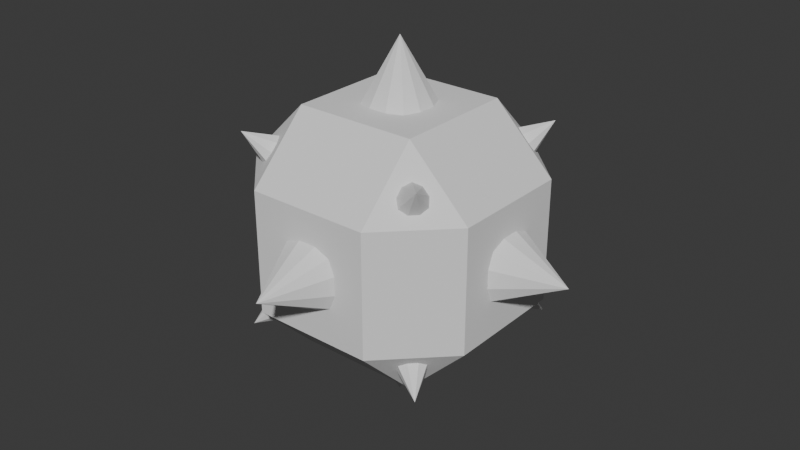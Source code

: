 # Source: Spike.blend  (saved by Blender 4.1.24; exported with 4.5.12 LTS)
import bpy
from mathutils import Matrix  # noqa: F401  (used for matrix-valued properties, if any)

bpy.ops.wm.read_factory_settings(use_empty=True)
scene = bpy.context.scene
scene.name = 'Scene'

# ---- world
world_world = bpy.data.worlds.new('World'); scene.world = world_world
world_world.use_nodes = True; world_world.node_tree.nodes.clear()
_N = world_world.node_tree.nodes; _L = world_world.node_tree.links
n0 = _N.new('ShaderNodeOutputWorld'); n0.name = 'World Output'; n0.location = (300, 300)
n1 = _N.new('ShaderNodeBackground'); n1.name = 'Background'; n1.location = (10, 300)
n1.inputs[0].default_value = (0.05088, 0.05088, 0.05088, 1.0)
_L.new(n1.outputs[0], n0.inputs[0])
n0.is_active_output = True
world_world.color = (0.05088, 0.05088, 0.05088)
world_world.use_sun_shadow = False
world_world.sun_shadow_jitter_overblur = 0.0

# ---- meshes
me_cube_001 = bpy.data.meshes.new('Cube.001')
me_cube_001.from_pydata([(-0.811, -0.811, 0.811), (-0.811, -0.811, -0.811), (-0.811, 0.811, -0.811), (-0.25, -0.075, -1.0), (-0.075, -0.25, -1.0), (-0.3737, -0.3737, -1.0), (-0.1987, -0.1987, -1.0), (-0.2414, -0.2414, -1.0), (-0.235, -0.2862, -1.0), (-0.2862, -0.235, -1.0), (-0.3737, -1.0, -0.3737), (-0.075, -1.0, -0.25), (-0.25, -1.0, -0.075), (-0.235, -1.0, -0.2862), (-0.2414, -1.0, -0.2414), (-0.1987, -1.0, -0.1987), (-0.2862, -1.0, -0.235), (-1.0, -0.3737, -0.3737), (-1.0, -0.25, -0.075), (-1.0, -0.075, -0.25), (-1.0, -0.2862, -0.235), (-1.0, -0.2414, -0.2414), (-1.0, -0.1987, -0.1987), (-1.0, -0.235, -0.2862), (-0.25, -1.0, 0.075), (-0.075, -1.0, 0.25), (-0.3737, -1.0, 0.3737), (-0.1987, -1.0, 0.1987), (-0.2414, -1.0, 0.2414), (-0.235, -1.0, 0.2862), (-0.2862, -1.0, 0.235), (-0.3737, -0.3737, 1.0), (-0.075, -0.25, 1.0), (-0.25, -0.075, 1.0), (-0.235, -0.2862, 1.0), (-0.2414, -0.2414, 1.0), (-0.1987, -0.1987, 1.0), (-0.2862, -0.235, 1.0), (-1.0, -0.3737, 0.3737), (-1.0, -0.075, 0.25), (-1.0, -0.25, 0.075), (-1.0, -0.235, 0.2862), (-1.0, -0.2414, 0.2414), (-1.0, -0.1987, 0.1987), (-1.0, -0.2862, 0.235), (-0.3737, 0.3737, -1.0), (-0.075, 0.25, -1.0), (-0.25, 0.075, -1.0), (-0.235, 0.2862, -1.0), (-0.2414, 0.2414, -1.0), (-0.1987, 0.1987, -1.0), (-0.2862, 0.235, -1.0), (-1.0, 0.075, -0.25), (-1.0, 0.25, -0.075), (-1.0, 0.3737, -0.3737), (-1.0, 0.1987, -0.1987), (-1.0, 0.2414, -0.2414), (-1.0, 0.2862, -0.235), (-1.0, 0.235, -0.2862), (-0.25, 1.0, -0.075), (-0.075, 1.0, -0.25), (-0.3737, 1.0, -0.3737), (-0.1987, 1.0, -0.1987), (-0.2414, 1.0, -0.2414), (-0.235, 1.0, -0.2862), (-0.2862, 1.0, -0.235), (-0.25, 0.075, 1.0), (-0.075, 0.25, 1.0), (-0.3737, 0.3737, 1.0), (-0.1987, 0.1987, 1.0), (-0.2414, 0.2414, 1.0), (-0.235, 0.2862, 1.0), (-0.2862, 0.235, 1.0), (-0.3737, 1.0, 0.3737), (-0.075, 1.0, 0.25), (-0.25, 1.0, 0.075), (-0.235, 1.0, 0.2862), (-0.2414, 1.0, 0.2414), (-0.1987, 1.0, 0.1987), (-0.2862, 1.0, 0.235), (-1.0, 0.3737, 0.3737), (-1.0, 0.25, 0.075), (-1.0, 0.075, 0.25), (-1.0, 0.2862, 0.235), (-1.0, 0.2414, 0.2414), (-1.0, 0.1987, 0.1987), (-1.0, 0.235, 0.2862), (0.3737, -0.3737, -1.0), (0.075, -0.25, -1.0), (0.25, -0.075, -1.0), (0.235, -0.2862, -1.0), (0.2414, -0.2414, -1.0), (0.1987, -0.1987, -1.0), (0.2862, -0.235, -1.0), (1.0, -0.075, -0.25), (1.0, -0.25, -0.075), (1.0, -0.3737, -0.3737), (1.0, -0.1987, -0.1987), (1.0, -0.2414, -0.2414), (1.0, -0.2862, -0.235), (1.0, -0.235, -0.2862), (0.25, -1.0, -0.075), (0.075, -1.0, -0.25), (0.3737, -1.0, -0.3737), (0.1987, -1.0, -0.1987), (0.2414, -1.0, -0.2414), (0.235, -1.0, -0.2862), (0.2862, -1.0, -0.235), (0.25, -0.075, 1.0), (0.075, -0.25, 1.0), (0.3737, -0.3737, 1.0), (0.1987, -0.1987, 1.0), (0.2414, -0.2414, 1.0), (0.235, -0.2862, 1.0), (0.2862, -0.235, 1.0), (0.3737, -1.0, 0.3737), (0.075, -1.0, 0.25), (0.25, -1.0, 0.075), (0.235, -1.0, 0.2862), (0.2414, -1.0, 0.2414), (0.1987, -1.0, 0.1987), (0.2862, -1.0, 0.235), (1.0, -0.3737, 0.3737), (1.0, -0.25, 0.075), (1.0, -0.075, 0.25), (1.0, -0.2862, 0.235), (1.0, -0.2414, 0.2414), (1.0, -0.1987, 0.1987), (1.0, -0.235, 0.2862), (0.3737, 0.3737, -1.0), (0.25, 0.075, -1.0), (0.075, 0.25, -1.0), (0.2862, 0.235, -1.0), (0.2414, 0.2414, -1.0), (0.1987, 0.1987, -1.0), (0.235, 0.2862, -1.0), (0.075, 1.0, -0.25), (0.25, 1.0, -0.075), (0.3737, 1.0, -0.3737), (0.1987, 1.0, -0.1987), (0.2414, 1.0, -0.2414), (0.2862, 1.0, -0.235), (0.235, 1.0, -0.2862), (1.0, 0.25, -0.075), (1.0, 0.075, -0.25), (1.0, 0.3737, -0.3737), (1.0, 0.1987, -0.1987), (1.0, 0.2414, -0.2414), (1.0, 0.235, -0.2862), (1.0, 0.2862, -0.235), (0.075, 0.25, 1.0), (0.25, 0.075, 1.0), (0.3737, 0.3737, 1.0), (0.1987, 0.1987, 1.0), (0.2414, 0.2414, 1.0), (0.2862, 0.235, 1.0), (0.235, 0.2862, 1.0), (1.0, 0.3737, 0.3737), (1.0, 0.075, 0.25), (1.0, 0.25, 0.075), (1.0, 0.235, 0.2862), (1.0, 0.2414, 0.2414), (1.0, 0.1987, 0.1987), (1.0, 0.2862, 0.235), (0.3737, 1.0, 0.3737), (0.25, 1.0, 0.075), (0.075, 1.0, 0.25), (0.2862, 1.0, 0.235), (0.2414, 1.0, 0.2414), (0.1987, 1.0, 0.1987), (0.235, 1.0, 0.2862), (3.725e-08, 0.0, -1.5), (-1.5, -2.98e-08, 0.0), (-7.451e-09, 1.5, 2.98e-08), (0.0, -1.5, 2.98e-08), (-3.725e-08, 0.0, 1.5), (1.5, 2.98e-08, 0.0), (-1.0, -0.5, -0.5), (-0.5, -0.5, -1.0), (-0.5, -1.0, -0.5), (-1.0, -0.5, 0.5), (-0.5, -1.0, 0.5), (-0.5, -0.5, 1.0), (-0.5, 1.0, -0.5), (-0.5, 0.5, -1.0), (-1.0, 0.5, -0.5), (-1.0, 0.5, 0.5), (-0.5, 0.5, 1.0), (-0.5, 1.0, 0.5), (0.5, -1.0, -0.5), (0.5, -0.5, -1.0), (1.0, -0.5, -0.5), (1.0, -0.5, 0.5), (0.5, -0.5, 1.0), (0.5, -1.0, 0.5), (1.0, 0.5, -0.5), (0.5, 0.5, -1.0), (0.5, 1.0, -0.5), (0.5, 1.0, 0.5), (0.5, 0.5, 1.0), (1.0, 0.5, 0.5), (-0.5245, 0.5245, -0.951), (-0.6806, 0.5816, -0.7377), (-0.5816, 0.6806, -0.7377), (-0.597, 0.5606, -0.8423), (-0.5912, 0.5912, -0.8176), (-0.618, 0.618, -0.7639), (-0.5606, 0.597, -0.8423), (-0.5245, -0.5245, -0.951), (-0.5816, -0.6806, -0.7377), (-0.6806, -0.5816, -0.7377), (-0.5606, -0.597, -0.8423), (-0.5912, -0.5912, -0.8176), (-0.618, -0.618, -0.7639), (-0.597, -0.5606, -0.8423), (-0.7377, -0.5816, -0.6806), (-0.7377, -0.6806, -0.5816), (-0.951, -0.5245, -0.5245), (-0.7639, -0.618, -0.618), (-0.8176, -0.5912, -0.5912), (-0.8423, -0.597, -0.5606), (-0.8423, -0.5606, -0.597), (-0.951, 0.5245, -0.5245), (-0.7377, 0.6806, -0.5816), (-0.7377, 0.5816, -0.6806), (-0.8423, 0.597, -0.5606), (-0.8176, 0.5912, -0.5912), (-0.7639, 0.618, -0.618), (-0.8423, 0.5606, -0.597), (-0.5245, -0.951, -0.5245), (-0.6806, -0.7377, -0.5816), (-0.5816, -0.7377, -0.6806), (-0.597, -0.8423, -0.5606), (-0.5912, -0.8176, -0.5912), (-0.618, -0.7639, -0.618), (-0.5606, -0.8423, -0.597), (-0.5245, -0.951, 0.5245), (-0.5816, -0.7377, 0.6806), (-0.6806, -0.7377, 0.5816), (-0.5606, -0.8423, 0.597), (-0.5912, -0.8176, 0.5912), (-0.618, -0.7639, 0.618), (-0.597, -0.8423, 0.5606), (-0.7377, -0.6806, 0.5816), (-0.7377, -0.5816, 0.6806), (-0.951, -0.5245, 0.5245), (-0.7639, -0.618, 0.618), (-0.8176, -0.5912, 0.5912), (-0.8423, -0.5606, 0.597), (-0.8423, -0.597, 0.5606), (-0.5245, -0.5245, 0.951), (-0.6806, -0.5816, 0.7377), (-0.5816, -0.6806, 0.7377), (-0.597, -0.5606, 0.8423), (-0.5912, -0.5912, 0.8176), (-0.618, -0.618, 0.7639), (-0.5606, -0.597, 0.8423), (-0.5245, 0.5245, 0.951), (-0.5816, 0.6806, 0.7377), (-0.6806, 0.5816, 0.7377), (-0.5606, 0.597, 0.8423), (-0.5912, 0.5912, 0.8176), (-0.618, 0.618, 0.7639), (-0.597, 0.5606, 0.8423), (-0.7377, 0.5816, 0.6806), (-0.7377, 0.6806, 0.5816), (-0.951, 0.5245, 0.5245), (-0.7639, 0.618, 0.618), (-0.8176, 0.5912, 0.5912), (-0.8423, 0.597, 0.5606), (-0.8423, 0.5606, 0.597), (-0.5245, 0.951, 0.5245), (-0.6806, 0.7377, 0.5816), (-0.5816, 0.7377, 0.6806), (-0.597, 0.8423, 0.5606), (-0.5912, 0.8176, 0.5912), (-0.618, 0.7639, 0.618), (-0.5606, 0.8423, 0.597), (-0.5816, 0.7377, -0.6806), (-0.6806, 0.7377, -0.5816), (-0.5245, 0.951, -0.5245), (-0.618, 0.7639, -0.618), (-0.5912, 0.8176, -0.5912), (-0.597, 0.8423, -0.5606), (-0.5606, 0.8423, -0.597), (0.5245, 0.5245, -0.951), (0.5816, 0.6806, -0.7377), (0.6806, 0.5816, -0.7377), (0.5606, 0.597, -0.8423), (0.5912, 0.5912, -0.8176), (0.618, 0.618, -0.7639), (0.597, 0.5606, -0.8423), (0.5245, 0.951, -0.5245), (0.6806, 0.7377, -0.5816), (0.5816, 0.7377, -0.6806), (0.597, 0.8423, -0.5606), (0.5912, 0.8176, -0.5912), (0.618, 0.7639, -0.618), (0.5606, 0.8423, -0.597), (0.5245, 0.5245, 0.951), (0.6806, 0.5816, 0.7377), (0.5816, 0.6806, 0.7377), (0.597, 0.5606, 0.8423), (0.5912, 0.5912, 0.8176), (0.618, 0.618, 0.7639), (0.5606, 0.597, 0.8423), (0.5816, 0.7377, 0.6806), (0.6806, 0.7377, 0.5816), (0.5245, 0.951, 0.5245), (0.618, 0.7639, 0.618), (0.5912, 0.8176, 0.5912), (0.597, 0.8423, 0.5606), (0.5606, 0.8423, 0.597), (0.951, 0.5245, 0.5245), (0.7377, 0.6806, 0.5816), (0.7377, 0.5816, 0.6806), (0.8423, 0.597, 0.5606), (0.8176, 0.5912, 0.5912), (0.7639, 0.618, 0.618), (0.8423, 0.5606, 0.597), (0.7377, 0.5816, -0.6806), (0.7377, 0.6806, -0.5816), (0.951, 0.5245, -0.5245), (0.7639, 0.618, -0.618), (0.8176, 0.5912, -0.5912), (0.8423, 0.597, -0.5606), (0.8423, 0.5606, -0.597), (0.5245, -0.5245, -0.951), (0.6806, -0.5816, -0.7377), (0.5816, -0.6806, -0.7377), (0.597, -0.5606, -0.8423), (0.5912, -0.5912, -0.8176), (0.618, -0.618, -0.7639), (0.5606, -0.597, -0.8423), (0.951, -0.5245, -0.5245), (0.7377, -0.6806, -0.5816), (0.7377, -0.5816, -0.6806), (0.8423, -0.597, -0.5606), (0.8176, -0.5912, -0.5912), (0.7639, -0.618, -0.618), (0.8423, -0.5606, -0.597), (0.5245, -0.5245, 0.951), (0.5816, -0.6806, 0.7377), (0.6806, -0.5816, 0.7377), (0.5606, -0.597, 0.8423), (0.5912, -0.5912, 0.8176), (0.618, -0.618, 0.7639), (0.597, -0.5606, 0.8423), (0.7377, -0.5816, 0.6806), (0.7377, -0.6806, 0.5816), (0.951, -0.5245, 0.5245), (0.7639, -0.618, 0.618), (0.8176, -0.5912, 0.5912), (0.8423, -0.597, 0.5606), (0.8423, -0.5606, 0.597), (0.5245, -0.951, 0.5245), (0.6806, -0.7377, 0.5816), (0.5816, -0.7377, 0.6806), (0.597, -0.8423, 0.5606), (0.5912, -0.8176, 0.5912), (0.618, -0.7639, 0.618), (0.5606, -0.8423, 0.597), (0.5816, -0.7377, -0.6806), (0.6806, -0.7377, -0.5816), (0.5245, -0.951, -0.5245), (0.618, -0.7639, -0.618), (0.5912, -0.8176, -0.5912), (0.597, -0.8423, -0.5606), (0.5606, -0.8423, -0.597), (-0.811, 0.811, 0.811), (0.811, 0.811, 0.811), (0.811, 0.811, -0.811), (0.811, -0.811, -0.811), (0.811, -0.811, 0.811)], [], [(103, 106, 102, 11, 13, 10, 179, 189), (96, 99, 95, 123, 125, 122, 192, 191), (110, 113, 109, 32, 34, 31, 182, 193), (38, 44, 40, 18, 20, 17, 177, 180), (61, 64, 60, 136, 142, 138, 197, 183), (229, 235, 231, 209, 211, 208, 178, 179), (250, 256, 252, 237, 239, 236, 181, 182), (222, 228, 224, 202, 204, 201, 184, 185), (271, 277, 273, 258, 260, 257, 187, 188), (334, 340, 336, 328, 330, 327, 190, 191), (355, 361, 357, 342, 344, 341, 193, 194), (292, 298, 294, 286, 288, 285, 196, 197), (313, 319, 315, 300, 302, 299, 199, 200), (184, 178, 177, 185), (179, 181, 180, 177), (182, 187, 186, 180), (188, 183, 185, 186), (196, 184, 183, 197), (187, 199, 198, 188), (200, 195, 197, 198), (190, 196, 195, 191), (199, 193, 192, 200), (194, 189, 191, 192), (178, 190, 189, 179), (193, 182, 181, 194), (5, 8, 4, 88, 90, 87, 190, 178), (3, 47, 171), (32, 109, 175), (153, 150, 175), (26, 29, 25, 116, 118, 115, 194, 181), (50, 46, 171), (129, 135, 131, 46, 48, 45, 184, 196), (67, 69, 175), (73, 79, 75, 59, 65, 61, 183, 188), (54, 57, 53, 81, 83, 80, 186, 185), (68, 71, 67, 150, 156, 152, 199, 187), (164, 170, 166, 74, 76, 73, 188, 198), (87, 93, 89, 130, 132, 129, 196, 190), (157, 163, 159, 143, 149, 145, 195, 200), (145, 148, 144, 94, 100, 96, 191, 195), (150, 67, 175), (122, 128, 124, 158, 160, 157, 200, 192), (138, 141, 137, 165, 167, 164, 198, 197), (152, 155, 151, 108, 114, 110, 193, 199), (115, 121, 117, 101, 107, 103, 189, 194), (10, 16, 12, 24, 30, 26, 181, 179), (17, 23, 19, 52, 58, 54, 185, 177), (80, 86, 82, 39, 41, 38, 180, 186), (31, 37, 33, 66, 72, 68, 187, 182), (3, 6, 7, 9), (4, 8, 7, 6), (5, 9, 7, 8), (10, 13, 14, 16), (11, 15, 14, 13), (12, 16, 14, 15), (17, 20, 21, 23), (18, 22, 21, 20), (19, 23, 21, 22), (24, 27, 28, 30), (25, 29, 28, 27), (26, 30, 28, 29), (31, 34, 35, 37), (32, 36, 35, 34), (33, 37, 35, 36), (38, 41, 42, 44), (39, 43, 42, 41), (40, 44, 42, 43), (45, 48, 49, 51), (46, 50, 49, 48), (47, 51, 49, 50), (52, 55, 56, 58), (53, 57, 56, 55), (54, 58, 56, 57), (59, 62, 63, 65), (60, 64, 63, 62), (61, 65, 63, 64), (66, 69, 70, 72), (67, 71, 70, 69), (68, 72, 70, 71), (73, 76, 77, 79), (74, 78, 77, 76), (75, 79, 77, 78), (80, 83, 84, 86), (81, 85, 84, 83), (82, 86, 84, 85), (87, 90, 91, 93), (88, 92, 91, 90), (89, 93, 91, 92), (94, 97, 98, 100), (95, 99, 98, 97), (96, 100, 98, 99), (101, 104, 105, 107), (102, 106, 105, 104), (103, 107, 105, 106), (108, 111, 112, 114), (109, 113, 112, 111), (110, 114, 112, 113), (115, 118, 119, 121), (116, 120, 119, 118), (117, 121, 119, 120), (122, 125, 126, 128), (123, 127, 126, 125), (124, 128, 126, 127), (129, 132, 133, 135), (130, 134, 133, 132), (131, 135, 133, 134), (136, 139, 140, 142), (137, 141, 140, 139), (138, 142, 140, 141), (143, 146, 147, 149), (144, 148, 147, 146), (145, 149, 147, 148), (150, 153, 154, 156), (151, 155, 154, 153), (152, 156, 154, 155), (157, 160, 161, 163), (158, 162, 161, 160), (159, 163, 161, 162), (164, 167, 168, 170), (165, 169, 168, 167), (166, 170, 168, 169), (45, 51, 47, 3, 9, 5, 178, 184), (109, 111, 175), (92, 88, 171), (47, 50, 171), (46, 131, 171), (151, 153, 175), (134, 130, 171), (89, 92, 171), (130, 89, 171), (88, 4, 171), (55, 52, 172), (131, 134, 171), (59, 75, 173), (97, 94, 176), (15, 11, 174), (136, 60, 173), (24, 12, 174), (53, 55, 172), (36, 32, 175), (139, 136, 173), (74, 166, 173), (12, 15, 174), (165, 137, 173), (95, 97, 176), (11, 102, 174), (78, 74, 173), (33, 36, 175), (101, 117, 174), (137, 139, 173), (120, 116, 174), (116, 25, 174), (75, 78, 173), (162, 158, 176), (117, 120, 174), (62, 59, 173), (94, 144, 176), (52, 19, 172), (159, 162, 176), (104, 101, 174), (22, 18, 172), (143, 159, 176), (18, 40, 172), (60, 62, 173), (43, 39, 172), (146, 143, 176), (158, 124, 176), (39, 82, 172), (19, 22, 172), (123, 95, 176), (102, 104, 174), (81, 53, 172), (85, 81, 172), (40, 43, 172), (144, 146, 176), (127, 123, 176), (6, 3, 171), (82, 85, 172), (27, 24, 174), (169, 165, 173), (124, 127, 176), (66, 33, 175), (69, 66, 175), (4, 6, 171), (166, 169, 173), (25, 27, 174), (111, 108, 175), (108, 151, 175), (362, 329, 372), (217, 220, 216, 230, 232, 229, 179, 177), (280, 283, 279, 223, 225, 222, 185, 183), (231, 234, 1), (245, 248, 244, 251, 253, 250, 182, 180), (257, 263, 259, 264, 270, 266, 186, 187), (276, 272, 369), (208, 214, 210, 215, 221, 217, 177, 178), (236, 242, 238, 243, 249, 245, 180, 181), (230, 216, 1), (266, 269, 265, 272, 274, 271, 188, 186), (285, 291, 287, 320, 326, 322, 195, 196), (210, 213, 1), (364, 367, 363, 335, 337, 334, 191, 189), (341, 347, 343, 348, 354, 350, 192, 193), (255, 251, 0), (350, 353, 349, 356, 358, 355, 194, 192), (209, 231, 1), (322, 325, 321, 293, 295, 292, 197, 195), (299, 305, 301, 306, 312, 308, 198, 199), (234, 230, 1), (308, 311, 307, 314, 316, 313, 200, 198), (327, 333, 329, 362, 368, 364, 189, 190), (201, 204, 205, 207), (202, 206, 205, 204), (203, 207, 205, 206), (208, 211, 212, 214), (209, 213, 212, 211), (210, 214, 212, 213), (215, 218, 219, 221), (216, 220, 219, 218), (217, 221, 219, 220), (222, 225, 226, 228), (223, 227, 226, 225), (224, 228, 226, 227), (229, 232, 233, 235), (230, 234, 233, 232), (231, 235, 233, 234), (236, 239, 240, 242), (237, 241, 240, 239), (238, 242, 240, 241), (243, 246, 247, 249), (244, 248, 247, 246), (245, 249, 247, 248), (250, 253, 254, 256), (251, 255, 254, 253), (252, 256, 254, 255), (257, 260, 261, 263), (258, 262, 261, 260), (259, 263, 261, 262), (264, 267, 268, 270), (265, 269, 268, 267), (266, 270, 268, 269), (271, 274, 275, 277), (272, 276, 275, 274), (273, 277, 275, 276), (278, 281, 282, 284), (279, 283, 282, 281), (280, 284, 282, 283), (285, 288, 289, 291), (286, 290, 289, 288), (287, 291, 289, 290), (292, 295, 296, 298), (293, 297, 296, 295), (294, 298, 296, 297), (299, 302, 303, 305), (300, 304, 303, 302), (301, 305, 303, 304), (306, 309, 310, 312), (307, 311, 310, 309), (308, 312, 310, 311), (313, 316, 317, 319), (314, 318, 317, 316), (315, 319, 317, 318), (320, 323, 324, 326), (321, 325, 324, 323), (322, 326, 324, 325), (327, 330, 331, 333), (328, 332, 331, 330), (329, 333, 331, 332), (334, 337, 338, 340), (335, 339, 338, 337), (336, 340, 338, 339), (341, 344, 345, 347), (342, 346, 345, 344), (343, 347, 345, 346), (348, 351, 352, 354), (349, 353, 352, 351), (350, 354, 352, 353), (355, 358, 359, 361), (356, 360, 359, 358), (357, 361, 359, 360), (362, 365, 366, 368), (363, 367, 366, 365), (364, 368, 366, 367), (201, 207, 203, 278, 284, 280, 183, 184), (297, 293, 371), (252, 255, 0), (318, 314, 370), (273, 276, 369), (339, 335, 372), (218, 215, 1), (328, 336, 372), (294, 297, 371), (243, 238, 0), (360, 356, 373), (315, 318, 370), (335, 363, 372), (336, 339, 372), (237, 252, 0), (281, 278, 2), (357, 360, 373), (216, 218, 1), (251, 244, 0), (323, 320, 371), (348, 343, 373), (241, 237, 0), (279, 281, 2), (262, 258, 369), (365, 362, 372), (342, 357, 373), (264, 259, 369), (238, 241, 0), (321, 323, 371), (356, 349, 373), (304, 300, 370), (259, 262, 369), (258, 273, 369), (363, 365, 372), (346, 342, 373), (301, 304, 370), (272, 265, 369), (246, 243, 0), (267, 264, 369), (343, 346, 373), (206, 202, 2), (309, 306, 370), (320, 287, 371), (244, 246, 0), (227, 223, 2), (265, 267, 369), (351, 348, 373), (203, 206, 2), (286, 294, 371), (278, 203, 2), (224, 227, 2), (307, 309, 370), (293, 321, 371), (290, 286, 371), (202, 224, 2), (349, 351, 373), (332, 328, 372), (287, 290, 371), (223, 279, 2), (306, 301, 370), (329, 332, 372), (300, 315, 370), (215, 210, 1), (213, 209, 1), (314, 307, 370)])
_uv = me_cube_001.uv_layers.new(name='UVMap')
_uv.uv.foreach_set('vector', [0.4533, 0.8283, 0.4642, 0.8456, 0.4688, 0.8656, 0.4688, 0.8844, 0.4642, 0.9044, 0.4533, 0.9217, 0.4375, 0.9375, 0.4375, 0.8125, 0.4533, 0.6717, 0.4706, 0.6608, 0.4906, 0.6562, 0.5094, 0.6563, 0.5294, 0.6608, 0.5467, 0.6717, 0.5625, 0.6875, 0.4375, 0.6875, 0.7033, 0.6717, 0.7206, 0.6608, 0.7406, 0.6562, 0.7594, 0.6563, 0.7794, 0.6608, 0.7967, 0.6717, 0.8125, 0.6875, 0.6875, 0.6875, 0.5467, 0.07828, 0.5294, 0.08922, 0.5094, 0.09375, 0.4906, 0.09375, 0.4706, 0.08922, 0.4533, 0.07828, 0.4375, 0.0625, 0.5625, 0.0625, 0.4533, 0.3283, 0.4642, 0.3456, 0.4688, 0.3656, 0.4688, 0.3844, 0.4642, 0.4044, 0.4533, 0.4217, 0.4375, 0.4375, 0.4375, 0.3125, 0.1844, 0.7439, 0.1799, 0.7303, 0.1773, 0.7172, 0.1773, 0.7101, 0.1799, 0.6996, 0.1844, 0.6906, 0.1875, 0.6875, 0.1875, 0.75, 0.6189, 0.05944, 0.6053, 0.05037, 0.5922, 0.03992, 0.5851, 0.03279, 0.5746, 0.01971, 0.5656, 0.006124, 0.5625, 0.0, 0.625, 0.0625, 0.1311, 0.5594, 0.1447, 0.5549, 0.1578, 0.5523, 0.1649, 0.5523, 0.1754, 0.5549, 0.1844, 0.5594, 0.1875, 0.5625, 0.125, 0.5625, 0.5656, 0.2439, 0.5746, 0.2303, 0.5851, 0.2172, 0.5922, 0.2101, 0.6053, 0.1996, 0.6189, 0.1906, 0.625, 0.1875, 0.5625, 0.25, 0.3689, 0.6906, 0.3553, 0.6951, 0.3422, 0.6977, 0.3351, 0.6977, 0.3246, 0.6951, 0.3156, 0.6906, 0.3125, 0.6875, 0.375, 0.6875, 0.5656, 0.8094, 0.5746, 0.8049, 0.5851, 0.8023, 0.5922, 0.8023, 0.6053, 0.8049, 0.6189, 0.8094, 0.625, 0.8125, 0.5625, 0.8125, 0.3156, 0.5061, 0.3201, 0.5197, 0.3227, 0.5328, 0.3227, 0.5399, 0.3201, 0.5504, 0.3156, 0.5594, 0.3125, 0.5625, 0.3125, 0.5, 0.5656, 0.4939, 0.5746, 0.4803, 0.5851, 0.4672, 0.5922, 0.4601, 0.6053, 0.4496, 0.6189, 0.4406, 0.625, 0.4375, 0.5625, 0.5, 0.1875, 0.5625, 0.1875, 0.6875, 0.125, 0.6875, 0.125, 0.5625, 0.4375, 0.0, 0.5625, 0.0, 0.5625, 0.0625, 0.4375, 0.0625, 0.625, 0.0625, 0.625, 0.1875, 0.5625, 0.1875, 0.5625, 0.0625, 0.5625, 0.3125, 0.4375, 0.3125, 0.4375, 0.1875, 0.5625, 0.1875, 0.3125, 0.5625, 0.1875, 0.5625, 0.1875, 0.5, 0.3125, 0.5, 0.625, 0.3125, 0.625, 0.4375, 0.5625, 0.4375, 0.5625, 0.3125, 0.5625, 0.5625, 0.4375, 0.5625, 0.4375, 0.4375, 0.5625, 0.4375, 0.3125, 0.6875, 0.3125, 0.5625, 0.4375, 0.5625, 0.4375, 0.6875, 0.6875, 0.5625, 0.6875, 0.6875, 0.5625, 0.6875, 0.5625, 0.5625, 0.5625, 0.8125, 0.4375, 0.8125, 0.4375, 0.6875, 0.5625, 0.6875, 0.1875, 0.6875, 0.3125, 0.6875, 0.3125, 0.75, 0.1875, 0.75, 0.625, 0.8125, 0.625, 0.9375, 0.5625, 0.9375, 0.5625, 0.8125, 0.2033, 0.6717, 0.2206, 0.6608, 0.2406, 0.6562, 0.2594, 0.6563, 0.2794, 0.6608, 0.2967, 0.6717, 0.3125, 0.6875, 0.1875, 0.6875, 0.2188, 0.6344, 0.2188, 0.6156, 0.2188, 0.6344, 0.7594, 0.6563, 0.7406, 0.6562, 0.7594, 0.6563, 0.7252, 0.6002, 0.7406, 0.5938, 0.7252, 0.6002, 0.5467, 0.9217, 0.5358, 0.9044, 0.5312, 0.8844, 0.5312, 0.8656, 0.5358, 0.8456, 0.5467, 0.8283, 0.5625, 0.8125, 0.5625, 0.9375, 0.2252, 0.6002, 0.2406, 0.5938, 0.2252, 0.6002, 0.2967, 0.5783, 0.2794, 0.5892, 0.2594, 0.5938, 0.2406, 0.5938, 0.2206, 0.5892, 0.2033, 0.5783, 0.1875, 0.5625, 0.3125, 0.5625, 0.7594, 0.5938, 0.7748, 0.6002, 0.7594, 0.5938, 0.5467, 0.3283, 0.5294, 0.3392, 0.5094, 0.3437, 0.4906, 0.3438, 0.4706, 0.3392, 0.4533, 0.3283, 0.4375, 0.3125, 0.5625, 0.3125, 0.4533, 0.1717, 0.4706, 0.1608, 0.4906, 0.1562, 0.5094, 0.1562, 0.5294, 0.1608, 0.5467, 0.1717, 0.5625, 0.1875, 0.4375, 0.1875, 0.7967, 0.5783, 0.7794, 0.5892, 0.7594, 0.5938, 0.7406, 0.5938, 0.7206, 0.5892, 0.7033, 0.5783, 0.6875, 0.5625, 0.8125, 0.5625, 0.5467, 0.4217, 0.5358, 0.4044, 0.5312, 0.3844, 0.5312, 0.3656, 0.5358, 0.3456, 0.5467, 0.3283, 0.5625, 0.3125, 0.5625, 0.4375, 0.2967, 0.6717, 0.2858, 0.6544, 0.2812, 0.6344, 0.2812, 0.6156, 0.2858, 0.5956, 0.2967, 0.5783, 0.3125, 0.5625, 0.3125, 0.6875, 0.5467, 0.5783, 0.5294, 0.5892, 0.5094, 0.5938, 0.4906, 0.5938, 0.4706, 0.5892, 0.4533, 0.5783, 0.4375, 0.5625, 0.5625, 0.5625, 0.4533, 0.5783, 0.4642, 0.5956, 0.4688, 0.6156, 0.4688, 0.6344, 0.4642, 0.6544, 0.4533, 0.6717, 0.4375, 0.6875, 0.4375, 0.5625, 0.7406, 0.5938, 0.7594, 0.5938, 0.7406, 0.5938, 0.5467, 0.6717, 0.5358, 0.6544, 0.5312, 0.6344, 0.5312, 0.6156, 0.5358, 0.5956, 0.5467, 0.5783, 0.5625, 0.5625, 0.5625, 0.6875, 0.4533, 0.4217, 0.4706, 0.4108, 0.4906, 0.4062, 0.5094, 0.4063, 0.5294, 0.4108, 0.5467, 0.4217, 0.5625, 0.4375, 0.4375, 0.4375, 0.7033, 0.5783, 0.7142, 0.5956, 0.7188, 0.6156, 0.7188, 0.6344, 0.7142, 0.6544, 0.7033, 0.6717, 0.6875, 0.6875, 0.6875, 0.5625, 0.5467, 0.8283, 0.5294, 0.8392, 0.5094, 0.8438, 0.4906, 0.8438, 0.4706, 0.8392, 0.4533, 0.8283, 0.4375, 0.8125, 0.5625, 0.8125, 0.4533, 0.9217, 0.4706, 0.9108, 0.4906, 0.9062, 0.5094, 0.9062, 0.5294, 0.9108, 0.5467, 0.9217, 0.5625, 0.9375, 0.4375, 0.9375, 0.4533, 0.07828, 0.4642, 0.09563, 0.4688, 0.1156, 0.4688, 0.1344, 0.4642, 0.1544, 0.4533, 0.1717, 0.4375, 0.1875, 0.4375, 0.0625, 0.5467, 0.1717, 0.5358, 0.1544, 0.5312, 0.1344, 0.5312, 0.1156, 0.5358, 0.09563, 0.5467, 0.07828, 0.5625, 0.0625, 0.5625, 0.1875, 0.7967, 0.6717, 0.7858, 0.6544, 0.7812, 0.6344, 0.7812, 0.6156, 0.7858, 0.5956, 0.7967, 0.5783, 0.8125, 0.5625, 0.8125, 0.6875, 0.2188, 0.6344, 0.2252, 0.6498, 0.2191, 0.6559, 0.2142, 0.6544, 0.2406, 0.6562, 0.2206, 0.6608, 0.2191, 0.6559, 0.2252, 0.6498, 0.2033, 0.6717, 0.2142, 0.6544, 0.2191, 0.6559, 0.2206, 0.6608, 0.4533, 0.9217, 0.4642, 0.9044, 0.4691, 0.9059, 0.4706, 0.9108, 0.4688, 0.8844, 0.4752, 0.8998, 0.4691, 0.9059, 0.4642, 0.9044, 0.4906, 0.9062, 0.4706, 0.9108, 0.4691, 0.9059, 0.4752, 0.8998, 0.4533, 0.07828, 0.4706, 0.08922, 0.4691, 0.09411, 0.4642, 0.09563, 0.4906, 0.09375, 0.4752, 0.1002, 0.4691, 0.09411, 0.4706, 0.08922, 0.4688, 0.1156, 0.4642, 0.09563, 0.4691, 0.09411, 0.4752, 0.1002, 0.5094, 0.9062, 0.5248, 0.8998, 0.5309, 0.9059, 0.5294, 0.9108, 0.5312, 0.8844, 0.5358, 0.9044, 0.5309, 0.9059, 0.5248, 0.8998, 0.5467, 0.9217, 0.5294, 0.9108, 0.5309, 0.9059, 0.5358, 0.9044, 0.7967, 0.6717, 0.7794, 0.6608, 0.7809, 0.6559, 0.7858, 0.6544, 0.7594, 0.6563, 0.7748, 0.6498, 0.7809, 0.6559, 0.7794, 0.6608, 0.7812, 0.6344, 0.7858, 0.6544, 0.7809, 0.6559, 0.7748, 0.6498, 0.5467, 0.07828, 0.5358, 0.09563, 0.5309, 0.09411, 0.5294, 0.08922, 0.5312, 0.1156, 0.5248, 0.1002, 0.5309, 0.09411, 0.5358, 0.09563, 0.5094, 0.09375, 0.5294, 0.08922, 0.5309, 0.09411, 0.5248, 0.1002, 0.2033, 0.5783, 0.2206, 0.5892, 0.2191, 0.5941, 0.2142, 0.5956, 0.2406, 0.5938, 0.2252, 0.6002, 0.2191, 0.5941, 0.2206, 0.5892, 0.2188, 0.6156, 0.2142, 0.5956, 0.2191, 0.5941, 0.2252, 0.6002, 0.4688, 0.1344, 0.4752, 0.1498, 0.4691, 0.1559, 0.4642, 0.1544, 0.4906, 0.1562, 0.4706, 0.1608, 0.4691, 0.1559, 0.4752, 0.1498, 0.4533, 0.1717, 0.4642, 0.1544, 0.4691, 0.1559, 0.4706, 0.1608, 0.4906, 0.3438, 0.4752, 0.3502, 0.4691, 0.3441, 0.4706, 0.3392, 0.4688, 0.3656, 0.4642, 0.3456, 0.4691, 0.3441, 0.4752, 0.3502, 0.4533, 0.3283, 0.4706, 0.3392, 0.4691, 0.3441, 0.4642, 0.3456, 0.7812, 0.6156, 0.7748, 0.6002, 0.7809, 0.5941, 0.7858, 0.5956, 0.7594, 0.5938, 0.7794, 0.5892, 0.7809, 0.5941, 0.7748, 0.6002, 0.7967, 0.5783, 0.7858, 0.5956, 0.7809, 0.5941, 0.7794, 0.5892, 0.5467, 0.3283, 0.5358, 0.3456, 0.5309, 0.3441, 0.5294, 0.3392, 0.5312, 0.3656, 0.5248, 0.3502, 0.5309, 0.3441, 0.5358, 0.3456, 0.5094, 0.3437, 0.5294, 0.3392, 0.5309, 0.3441, 0.5248, 0.3502, 0.5467, 0.1717, 0.5294, 0.1608, 0.5309, 0.1559, 0.5358, 0.1544, 0.5094, 0.1562, 0.5248, 0.1498, 0.5309, 0.1559, 0.5294, 0.1608, 0.5312, 0.1344, 0.5358, 0.1544, 0.5309, 0.1559, 0.5248, 0.1498, 0.2967, 0.6717, 0.2794, 0.6608, 0.2809, 0.6559, 0.2858, 0.6544, 0.2594, 0.6563, 0.2748, 0.6498, 0.2809, 0.6559, 0.2794, 0.6608, 0.2812, 0.6344, 0.2858, 0.6544, 0.2809, 0.6559, 0.2748, 0.6498, 0.4688, 0.6344, 0.4752, 0.6498, 0.4691, 0.6559, 0.4642, 0.6544, 0.4906, 0.6562, 0.4706, 0.6608, 0.4691, 0.6559, 0.4752, 0.6498, 0.4533, 0.6717, 0.4642, 0.6544, 0.4691, 0.6559, 0.4706, 0.6608, 0.4906, 0.8438, 0.4752, 0.8502, 0.4691, 0.8441, 0.4706, 0.8392, 0.4688, 0.8656, 0.4642, 0.8456, 0.4691, 0.8441, 0.4752, 0.8502, 0.4533, 0.8283, 0.4706, 0.8392, 0.4691, 0.8441, 0.4642, 0.8456, 0.7188, 0.6344, 0.7252, 0.6498, 0.7191, 0.6559, 0.7142, 0.6544, 0.7406, 0.6562, 0.7206, 0.6608, 0.7191, 0.6559, 0.7252, 0.6498, 0.7033, 0.6717, 0.7142, 0.6544, 0.7191, 0.6559, 0.7206, 0.6608, 0.5467, 0.8283, 0.5358, 0.8456, 0.5309, 0.8441, 0.5294, 0.8392, 0.5312, 0.8656, 0.5248, 0.8502, 0.5309, 0.8441, 0.5358, 0.8456, 0.5094, 0.8438, 0.5294, 0.8392, 0.5309, 0.8441, 0.5248, 0.8502, 0.5467, 0.6717, 0.5294, 0.6608, 0.5309, 0.6559, 0.5358, 0.6544, 0.5094, 0.6563, 0.5248, 0.6498, 0.5309, 0.6559, 0.5294, 0.6608, 0.5312, 0.6344, 0.5358, 0.6544, 0.5309, 0.6559, 0.5248, 0.6498, 0.2967, 0.5783, 0.2858, 0.5956, 0.2809, 0.5941, 0.2794, 0.5892, 0.2812, 0.6156, 0.2748, 0.6002, 0.2809, 0.5941, 0.2858, 0.5956, 0.2594, 0.5938, 0.2794, 0.5892, 0.2809, 0.5941, 0.2748, 0.6002, 0.4688, 0.3844, 0.4752, 0.3998, 0.4691, 0.4059, 0.4642, 0.4044, 0.4906, 0.4062, 0.4706, 0.4108, 0.4691, 0.4059, 0.4752, 0.3998, 0.4533, 0.4217, 0.4642, 0.4044, 0.4691, 0.4059, 0.4706, 0.4108, 0.4906, 0.5938, 0.4752, 0.6002, 0.4691, 0.5941, 0.4706, 0.5892, 0.4688, 0.6156, 0.4642, 0.5956, 0.4691, 0.5941, 0.4752, 0.6002, 0.4533, 0.5783, 0.4706, 0.5892, 0.4691, 0.5941, 0.4642, 0.5956, 0.7406, 0.5938, 0.7252, 0.6002, 0.7191, 0.5941, 0.7206, 0.5892, 0.7188, 0.6156, 0.7142, 0.5956, 0.7191, 0.5941, 0.7252, 0.6002, 0.7033, 0.5783, 0.7206, 0.5892, 0.7191, 0.5941, 0.7142, 0.5956, 0.5467, 0.5783, 0.5358, 0.5956, 0.5309, 0.5941, 0.5294, 0.5892, 0.5312, 0.6156, 0.5248, 0.6002, 0.5309, 0.5941, 0.5358, 0.5956, 0.5094, 0.5938, 0.5294, 0.5892, 0.5309, 0.5941, 0.5248, 0.6002, 0.5467, 0.4217, 0.5294, 0.4108, 0.5309, 0.4059, 0.5358, 0.4044, 0.5094, 0.4063, 0.5248, 0.3998, 0.5309, 0.4059, 0.5294, 0.4108, 0.5312, 0.3844, 0.5358, 0.4044, 0.5309, 0.4059, 0.5248, 0.3998, 0.2033, 0.5783, 0.2142, 0.5956, 0.2188, 0.6156, 0.2188, 0.6344, 0.2142, 0.6544, 0.2033, 0.6717, 0.1875, 0.6875, 0.1875, 0.5625, 0.7406, 0.6562, 0.7252, 0.6498, 0.7406, 0.6562, 0.2748, 0.6498, 0.2594, 0.6563, 0.2748, 0.6498, 0.2188, 0.6156, 0.2252, 0.6002, 0.2188, 0.6156, 0.2406, 0.5938, 0.2594, 0.5938, 0.2406, 0.5938, 0.7188, 0.6156, 0.7252, 0.6002, 0.7188, 0.6156, 0.2748, 0.6002, 0.2812, 0.6156, 0.2748, 0.6002, 0.2812, 0.6344, 0.2748, 0.6498, 0.2812, 0.6344, 0.2812, 0.6156, 0.2812, 0.6344, 0.2812, 0.6156, 0.2594, 0.6563, 0.2406, 0.6562, 0.2594, 0.6563, 0.4752, 0.1498, 0.4688, 0.1344, 0.4752, 0.1498, 0.2594, 0.5938, 0.2748, 0.6002, 0.2594, 0.5938, 0.4906, 0.3438, 0.5094, 0.3437, 0.4906, 0.3438, 0.4752, 0.6498, 0.4688, 0.6344, 0.4752, 0.6498, 0.4752, 0.8998, 0.4688, 0.8844, 0.4752, 0.8998, 0.4688, 0.3844, 0.4688, 0.3656, 0.4688, 0.3844, 0.5094, 0.9062, 0.4906, 0.9062, 0.5094, 0.9062, 0.4906, 0.1562, 0.4752, 0.1498, 0.4906, 0.1562, 0.7748, 0.6498, 0.7594, 0.6563, 0.7748, 0.6498, 0.4752, 0.3998, 0.4688, 0.3844, 0.4752, 0.3998, 0.5312, 0.3656, 0.5312, 0.3844, 0.5312, 0.3656, 0.4906, 0.9062, 0.4752, 0.8998, 0.4906, 0.9062, 0.5094, 0.4063, 0.4906, 0.4062, 0.5094, 0.4063, 0.4906, 0.6562, 0.4752, 0.6498, 0.4906, 0.6562, 0.4688, 0.8844, 0.4688, 0.8656, 0.4688, 0.8844, 0.5248, 0.3502, 0.5312, 0.3656, 0.5248, 0.3502, 0.7812, 0.6344, 0.7748, 0.6498, 0.7812, 0.6344, 0.4906, 0.8438, 0.5094, 0.8438, 0.4906, 0.8438, 0.4906, 0.4062, 0.4752, 0.3998, 0.4906, 0.4062, 0.5248, 0.8502, 0.5312, 0.8656, 0.5248, 0.8502, 0.5312, 0.8656, 0.5312, 0.8844, 0.5312, 0.8656, 0.5094, 0.3437, 0.5248, 0.3502, 0.5094, 0.3437, 0.5248, 0.6002, 0.5312, 0.6156, 0.5248, 0.6002, 0.5094, 0.8438, 0.5248, 0.8502, 0.5094, 0.8438, 0.4752, 0.3502, 0.4906, 0.3438, 0.4752, 0.3502, 0.4688, 0.6344, 0.4688, 0.6156, 0.4688, 0.6344, 0.4688, 0.1344, 0.4688, 0.1156, 0.4688, 0.1344, 0.5094, 0.5938, 0.5248, 0.6002, 0.5094, 0.5938, 0.4752, 0.8502, 0.4906, 0.8438, 0.4752, 0.8502, 0.4752, 0.1002, 0.4906, 0.09375, 0.4752, 0.1002, 0.4906, 0.5938, 0.5094, 0.5938, 0.4906, 0.5938, 0.4906, 0.09375, 0.5094, 0.09375, 0.4906, 0.09375, 0.4688, 0.3656, 0.4752, 0.3502, 0.4688, 0.3656, 0.5248, 0.1002, 0.5312, 0.1156, 0.5248, 0.1002, 0.4752, 0.6002, 0.4906, 0.5938, 0.4752, 0.6002, 0.5312, 0.6156, 0.5312, 0.6344, 0.5312, 0.6156, 0.5312, 0.1156, 0.5312, 0.1344, 0.5312, 0.1156, 0.4688, 0.1156, 0.4752, 0.1002, 0.4688, 0.1156, 0.5094, 0.6563, 0.4906, 0.6562, 0.5094, 0.6563, 0.4688, 0.8656, 0.4752, 0.8502, 0.4688, 0.8656, 0.5094, 0.1562, 0.4906, 0.1562, 0.5094, 0.1562, 0.5248, 0.1498, 0.5094, 0.1562, 0.5248, 0.1498, 0.5094, 0.09375, 0.5248, 0.1002, 0.5094, 0.09375, 0.4688, 0.6156, 0.4752, 0.6002, 0.4688, 0.6156, 0.5248, 0.6498, 0.5094, 0.6563, 0.5248, 0.6498, 0.2252, 0.6498, 0.2188, 0.6344, 0.2252, 0.6498, 0.5312, 0.1344, 0.5248, 0.1498, 0.5312, 0.1344, 0.5248, 0.8998, 0.5094, 0.9062, 0.5248, 0.8998, 0.5248, 0.3998, 0.5094, 0.4063, 0.5248, 0.3998, 0.5312, 0.6344, 0.5248, 0.6498, 0.5312, 0.6344, 0.7812, 0.6156, 0.7812, 0.6344, 0.7812, 0.6156, 0.7748, 0.6002, 0.7812, 0.6156, 0.7748, 0.6002, 0.2406, 0.6562, 0.2252, 0.6498, 0.2406, 0.6562, 0.5312, 0.3844, 0.5248, 0.3998, 0.5312, 0.3844, 0.5312, 0.8844, 0.5248, 0.8998, 0.5312, 0.8844, 0.7252, 0.6498, 0.7188, 0.6344, 0.7252, 0.6498, 0.7188, 0.6344, 0.7188, 0.6156, 0.7188, 0.6344, 0.3227, 0.7172, 0.3227, 0.7101, 0.3227, 0.7172, 0.1311, 0.6906, 0.1447, 0.6996, 0.1578, 0.7101, 0.1649, 0.7172, 0.1754, 0.7303, 0.1844, 0.7439, 0.1875, 0.75, 0.125, 0.6875, 0.1844, 0.5061, 0.1754, 0.5197, 0.1649, 0.5328, 0.1578, 0.5399, 0.1447, 0.5504, 0.1311, 0.5594, 0.125, 0.5625, 0.1875, 0.5, 0.1773, 0.7172, 0.1727, 0.7205, 0.1773, 0.7172, 0.5656, 0.05944, 0.5746, 0.05492, 0.5851, 0.05229, 0.5922, 0.05229, 0.6053, 0.05492, 0.6189, 0.05944, 0.625, 0.0625, 0.5625, 0.0625, 0.6189, 0.1906, 0.6053, 0.1951, 0.5922, 0.1977, 0.5851, 0.1977, 0.5746, 0.1951, 0.5656, 0.1906, 0.5625, 0.1875, 0.625, 0.1875, 0.5773, 0.2205, 0.5727, 0.2172, 0.5773, 0.2205, 0.1844, 0.6906, 0.1754, 0.6951, 0.1649, 0.6977, 0.1578, 0.6977, 0.1447, 0.6951, 0.1311, 0.6906, 0.125, 0.6875, 0.1875, 0.6875, 0.5656, 0.006124, 0.5701, 0.01971, 0.5727, 0.03279, 0.5727, 0.03992, 0.5701, 0.05037, 0.5656, 0.05944, 0.5625, 0.0625, 0.5625, 0.0, 0.1649, 0.7172, 0.1578, 0.7101, 0.1649, 0.7172, 0.5656, 0.1906, 0.5701, 0.1996, 0.5727, 0.2101, 0.5727, 0.2172, 0.5701, 0.2303, 0.5656, 0.2439, 0.5625, 0.25, 0.5625, 0.1875, 0.3156, 0.5594, 0.3246, 0.5549, 0.3351, 0.5523, 0.3422, 0.5523, 0.3553, 0.5549, 0.3689, 0.5594, 0.375, 0.5625, 0.3125, 0.5625, 0.1649, 0.6977, 0.1727, 0.7023, 0.1649, 0.6977, 0.3156, 0.7439, 0.3246, 0.7303, 0.3351, 0.7172, 0.3422, 0.7101, 0.3553, 0.6996, 0.3689, 0.6906, 0.375, 0.6875, 0.3125, 0.75, 0.6189, 0.8094, 0.6053, 0.8004, 0.5922, 0.7899, 0.5851, 0.7828, 0.5746, 0.7697, 0.5656, 0.7561, 0.5625, 0.75, 0.625, 0.8125, 0.5955, 0.04775, 0.5922, 0.05229, 0.5955, 0.04775, 0.5656, 0.7561, 0.5701, 0.7697, 0.5727, 0.7828, 0.5727, 0.7899, 0.5701, 0.8004, 0.5656, 0.8094, 0.5625, 0.8125, 0.5625, 0.75, 0.1773, 0.7101, 0.1773, 0.7172, 0.1773, 0.7101, 0.3689, 0.5594, 0.3553, 0.5504, 0.3422, 0.5399, 0.3351, 0.5328, 0.3246, 0.5197, 0.3156, 0.5061, 0.3125, 0.5, 0.375, 0.5625, 0.6189, 0.4406, 0.6053, 0.4451, 0.5922, 0.4477, 0.5851, 0.4477, 0.5746, 0.4451, 0.5656, 0.4406, 0.5625, 0.4375, 0.625, 0.4375, 0.1727, 0.7205, 0.1649, 0.7172, 0.1727, 0.7205, 0.5656, 0.4406, 0.5701, 0.4496, 0.5727, 0.4601, 0.5727, 0.4672, 0.5701, 0.4803, 0.5656, 0.4939, 0.5625, 0.5, 0.5625, 0.4375, 0.3156, 0.6906, 0.3201, 0.6996, 0.3227, 0.7101, 0.3227, 0.7172, 0.3201, 0.7303, 0.3156, 0.7439, 0.3125, 0.75, 0.3125, 0.6875, 0.1844, 0.5594, 0.1754, 0.5549, 0.1767, 0.5517, 0.1799, 0.5504, 0.1649, 0.5523, 0.1727, 0.5477, 0.1767, 0.5517, 0.1754, 0.5549, 0.1773, 0.5399, 0.1799, 0.5504, 0.1767, 0.5517, 0.1727, 0.5477, 0.1844, 0.6906, 0.1799, 0.6996, 0.1767, 0.6983, 0.1754, 0.6951, 0.1773, 0.7101, 0.1727, 0.7023, 0.1767, 0.6983, 0.1799, 0.6996, 0.1649, 0.6977, 0.1754, 0.6951, 0.1767, 0.6983, 0.1727, 0.7023, 0.1578, 0.6977, 0.1545, 0.7023, 0.1466, 0.6983, 0.1447, 0.6951, 0.1578, 0.7101, 0.1447, 0.6996, 0.1466, 0.6983, 0.1545, 0.7023, 0.1311, 0.6906, 0.1447, 0.6951, 0.1466, 0.6983, 0.1447, 0.6996, 0.1311, 0.5594, 0.1447, 0.5504, 0.1466, 0.5517, 0.1447, 0.5549, 0.1578, 0.5399, 0.1545, 0.5477, 0.1466, 0.5517, 0.1447, 0.5504, 0.1578, 0.5523, 0.1447, 0.5549, 0.1466, 0.5517, 0.1545, 0.5477, 0.1844, 0.7439, 0.1754, 0.7303, 0.1767, 0.7284, 0.1799, 0.7303, 0.1649, 0.7172, 0.1727, 0.7205, 0.1767, 0.7284, 0.1754, 0.7303, 0.1773, 0.7172, 0.1799, 0.7303, 0.1767, 0.7284, 0.1727, 0.7205, 0.5656, 0.006124, 0.5746, 0.01971, 0.5733, 0.02161, 0.5701, 0.01971, 0.5851, 0.03279, 0.5773, 0.02951, 0.5733, 0.02161, 0.5746, 0.01971, 0.5727, 0.03279, 0.5701, 0.01971, 0.5733, 0.02161, 0.5773, 0.02951, 0.5727, 0.03992, 0.5773, 0.04775, 0.5733, 0.0517, 0.5701, 0.05037, 0.5851, 0.05229, 0.5746, 0.05492, 0.5733, 0.0517, 0.5773, 0.04775, 0.5656, 0.05944, 0.5701, 0.05037, 0.5733, 0.0517, 0.5746, 0.05492, 0.6189, 0.05944, 0.6053, 0.05492, 0.6034, 0.0517, 0.6053, 0.05037, 0.5922, 0.05229, 0.5955, 0.04775, 0.6034, 0.0517, 0.6053, 0.05492, 0.5922, 0.03992, 0.6053, 0.05037, 0.6034, 0.0517, 0.5955, 0.04775, 0.6189, 0.1906, 0.6053, 0.1996, 0.6034, 0.1983, 0.6053, 0.1951, 0.5922, 0.2101, 0.5955, 0.2023, 0.6034, 0.1983, 0.6053, 0.1996, 0.5922, 0.1977, 0.6053, 0.1951, 0.6034, 0.1983, 0.5955, 0.2023, 0.5851, 0.1977, 0.5773, 0.2023, 0.5733, 0.1983, 0.5746, 0.1951, 0.5727, 0.2101, 0.5701, 0.1996, 0.5733, 0.1983, 0.5773, 0.2023, 0.5656, 0.1906, 0.5746, 0.1951, 0.5733, 0.1983, 0.5701, 0.1996, 0.5656, 0.2439, 0.5701, 0.2303, 0.5733, 0.2284, 0.5746, 0.2303, 0.5727, 0.2172, 0.5773, 0.2205, 0.5733, 0.2284, 0.5701, 0.2303, 0.5851, 0.2172, 0.5746, 0.2303, 0.5733, 0.2284, 0.5773, 0.2205, 0.1773, 0.5328, 0.1727, 0.5295, 0.1767, 0.5216, 0.1799, 0.5197, 0.1649, 0.5328, 0.1754, 0.5197, 0.1767, 0.5216, 0.1727, 0.5295, 0.1844, 0.5061, 0.1799, 0.5197, 0.1767, 0.5216, 0.1754, 0.5197, 0.3156, 0.5594, 0.3201, 0.5504, 0.3233, 0.5517, 0.3246, 0.5549, 0.3227, 0.5399, 0.3273, 0.5477, 0.3233, 0.5517, 0.3201, 0.5504, 0.3351, 0.5523, 0.3246, 0.5549, 0.3233, 0.5517, 0.3273, 0.5477, 0.3156, 0.5061, 0.3246, 0.5197, 0.3233, 0.5216, 0.3201, 0.5197, 0.3351, 0.5328, 0.3273, 0.5295, 0.3233, 0.5216, 0.3246, 0.5197, 0.3227, 0.5328, 0.3201, 0.5197, 0.3233, 0.5216, 0.3273, 0.5295, 0.6189, 0.4406, 0.6053, 0.4496, 0.6034, 0.4483, 0.6053, 0.4451, 0.5922, 0.4601, 0.5955, 0.4523, 0.6034, 0.4483, 0.6053, 0.4496, 0.5922, 0.4477, 0.6053, 0.4451, 0.6034, 0.4483, 0.5955, 0.4523, 0.5851, 0.4477, 0.5773, 0.4523, 0.5733, 0.4483, 0.5746, 0.4451, 0.5727, 0.4601, 0.5701, 0.4496, 0.5733, 0.4483, 0.5773, 0.4523, 0.5656, 0.4406, 0.5746, 0.4451, 0.5733, 0.4483, 0.5701, 0.4496, 0.5656, 0.4939, 0.5701, 0.4803, 0.5733, 0.4784, 0.5746, 0.4803, 0.5727, 0.4672, 0.5773, 0.4705, 0.5733, 0.4784, 0.5701, 0.4803, 0.5851, 0.4672, 0.5746, 0.4803, 0.5733, 0.4784, 0.5773, 0.4705, 0.3422, 0.5523, 0.3455, 0.5477, 0.3534, 0.5517, 0.3553, 0.5549, 0.3422, 0.5399, 0.3553, 0.5504, 0.3534, 0.5517, 0.3455, 0.5477, 0.3689, 0.5594, 0.3553, 0.5549, 0.3534, 0.5517, 0.3553, 0.5504, 0.3156, 0.6906, 0.3246, 0.6951, 0.3233, 0.6983, 0.3201, 0.6996, 0.3351, 0.6977, 0.3273, 0.7023, 0.3233, 0.6983, 0.3246, 0.6951, 0.3227, 0.7101, 0.3201, 0.6996, 0.3233, 0.6983, 0.3273, 0.7023, 0.3689, 0.6906, 0.3553, 0.6996, 0.3534, 0.6983, 0.3553, 0.6951, 0.3422, 0.7101, 0.3455, 0.7023, 0.3534, 0.6983, 0.3553, 0.6996, 0.3422, 0.6977, 0.3553, 0.6951, 0.3534, 0.6983, 0.3455, 0.7023, 0.6189, 0.8094, 0.6053, 0.8049, 0.6034, 0.8017, 0.6053, 0.8004, 0.5922, 0.8023, 0.5955, 0.7977, 0.6034, 0.8017, 0.6053, 0.8049, 0.5922, 0.7899, 0.6053, 0.8004, 0.6034, 0.8017, 0.5955, 0.7977, 0.5851, 0.7828, 0.5773, 0.7795, 0.5733, 0.7716, 0.5746, 0.7697, 0.5727, 0.7828, 0.5701, 0.7697, 0.5733, 0.7716, 0.5773, 0.7795, 0.5656, 0.7561, 0.5746, 0.7697, 0.5733, 0.7716, 0.5701, 0.7697, 0.5656, 0.8094, 0.5701, 0.8004, 0.5733, 0.8017, 0.5746, 0.8049, 0.5727, 0.7899, 0.5773, 0.7977, 0.5733, 0.8017, 0.5701, 0.8004, 0.5851, 0.8023, 0.5746, 0.8049, 0.5733, 0.8017, 0.5773, 0.7977, 0.3227, 0.7172, 0.3273, 0.7205, 0.3233, 0.7284, 0.3201, 0.7303, 0.3351, 0.7172, 0.3246, 0.7303, 0.3233, 0.7284, 0.3273, 0.7205, 0.3156, 0.7439, 0.3201, 0.7303, 0.3233, 0.7284, 0.3246, 0.7303, 0.1844, 0.5594, 0.1799, 0.5504, 0.1773, 0.5399, 0.1773, 0.5328, 0.1799, 0.5197, 0.1844, 0.5061, 0.1875, 0.5, 0.1875, 0.5625, 0.3273, 0.5295, 0.3351, 0.5328, 0.3273, 0.5295, 0.5922, 0.03992, 0.5955, 0.04775, 0.5922, 0.03992, 0.5773, 0.4705, 0.5727, 0.4672, 0.5773, 0.4705, 0.5851, 0.2172, 0.5773, 0.2205, 0.5851, 0.2172, 0.3455, 0.7023, 0.3422, 0.7101, 0.3455, 0.7023, 0.1545, 0.7023, 0.1578, 0.6977, 0.1545, 0.7023, 0.3351, 0.6977, 0.3422, 0.6977, 0.3351, 0.6977, 0.3227, 0.5328, 0.3273, 0.5295, 0.3227, 0.5328, 0.5727, 0.03992, 0.5727, 0.03279, 0.5727, 0.03992, 0.5773, 0.7977, 0.5727, 0.7899, 0.5773, 0.7977, 0.5851, 0.4672, 0.5773, 0.4705, 0.5851, 0.4672, 0.3422, 0.7101, 0.3351, 0.7172, 0.3422, 0.7101, 0.3422, 0.6977, 0.3455, 0.7023, 0.3422, 0.6977, 0.5851, 0.03279, 0.5922, 0.03992, 0.5851, 0.03279, 0.1727, 0.5295, 0.1773, 0.5328, 0.1727, 0.5295, 0.5851, 0.8023, 0.5773, 0.7977, 0.5851, 0.8023, 0.1578, 0.7101, 0.1545, 0.7023, 0.1578, 0.7101, 0.5922, 0.05229, 0.5851, 0.05229, 0.5922, 0.05229, 0.3455, 0.5477, 0.3422, 0.5523, 0.3455, 0.5477, 0.5851, 0.7828, 0.5922, 0.7899, 0.5851, 0.7828, 0.5773, 0.02951, 0.5851, 0.03279, 0.5773, 0.02951, 0.1649, 0.5328, 0.1727, 0.5295, 0.1649, 0.5328, 0.5955, 0.2023, 0.5922, 0.2101, 0.5955, 0.2023, 0.3273, 0.7205, 0.3227, 0.7172, 0.3273, 0.7205, 0.5922, 0.8023, 0.5851, 0.8023, 0.5922, 0.8023, 0.5851, 0.1977, 0.5922, 0.1977, 0.5851, 0.1977, 0.5727, 0.03279, 0.5773, 0.02951, 0.5727, 0.03279, 0.3422, 0.5399, 0.3455, 0.5477, 0.3422, 0.5399, 0.5727, 0.7899, 0.5727, 0.7828, 0.5727, 0.7899, 0.5955, 0.4523, 0.5922, 0.4601, 0.5955, 0.4523, 0.5922, 0.1977, 0.5955, 0.2023, 0.5922, 0.1977, 0.5922, 0.2101, 0.5851, 0.2172, 0.5922, 0.2101, 0.3351, 0.7172, 0.3273, 0.7205, 0.3351, 0.7172, 0.5955, 0.7977, 0.5922, 0.8023, 0.5955, 0.7977, 0.5922, 0.4477, 0.5955, 0.4523, 0.5922, 0.4477, 0.5727, 0.2172, 0.5727, 0.2101, 0.5727, 0.2172, 0.5773, 0.04775, 0.5727, 0.03992, 0.5773, 0.04775, 0.5773, 0.2023, 0.5851, 0.1977, 0.5773, 0.2023, 0.5922, 0.7899, 0.5955, 0.7977, 0.5922, 0.7899, 0.1727, 0.5477, 0.1649, 0.5523, 0.1727, 0.5477, 0.5773, 0.4523, 0.5851, 0.4477, 0.5773, 0.4523, 0.3422, 0.5523, 0.3351, 0.5523, 0.3422, 0.5523, 0.5851, 0.05229, 0.5773, 0.04775, 0.5851, 0.05229, 0.1545, 0.5477, 0.1578, 0.5399, 0.1545, 0.5477, 0.5727, 0.2101, 0.5773, 0.2023, 0.5727, 0.2101, 0.5773, 0.7795, 0.5851, 0.7828, 0.5773, 0.7795, 0.1773, 0.5399, 0.1727, 0.5477, 0.1773, 0.5399, 0.3227, 0.5399, 0.3227, 0.5328, 0.3227, 0.5399, 0.1773, 0.5328, 0.1773, 0.5399, 0.1773, 0.5328, 0.1578, 0.5523, 0.1545, 0.5477, 0.1578, 0.5523, 0.5727, 0.4601, 0.5773, 0.4523, 0.5727, 0.4601, 0.3351, 0.5328, 0.3422, 0.5399, 0.3351, 0.5328, 0.3273, 0.5477, 0.3227, 0.5399, 0.3273, 0.5477, 0.1649, 0.5523, 0.1578, 0.5523, 0.1649, 0.5523, 0.5727, 0.7828, 0.5773, 0.7795, 0.5727, 0.7828, 0.3273, 0.7023, 0.3351, 0.6977, 0.3273, 0.7023, 0.3351, 0.5523, 0.3273, 0.5477, 0.3351, 0.5523, 0.1578, 0.5399, 0.1649, 0.5328, 0.1578, 0.5399, 0.5851, 0.4477, 0.5922, 0.4477, 0.5851, 0.4477, 0.3227, 0.7101, 0.3273, 0.7023, 0.3227, 0.7101, 0.5922, 0.4601, 0.5851, 0.4672, 0.5922, 0.4601, 0.1578, 0.6977, 0.1649, 0.6977, 0.1578, 0.6977, 0.1727, 0.7023, 0.1773, 0.7101, 0.1727, 0.7023, 0.5727, 0.4672, 0.5727, 0.4601, 0.5727, 0.4672])
me_cube_001.update()

# ---- objects
ob_cube = bpy.data.objects.new('Cube', me_cube_001)

# ---- transforms, parenting, visibility, modifiers, constraints
ob_cube.location = (0.0, 0.0, 0.0)

# ---- collection membership
scene.collection.objects.link(ob_cube)

# ---- scene / render settings (as saved in the file)
scene.frame_start = 1; scene.frame_end = 250; scene.frame_set(1)
scene.render.engine = 'BLENDER_EEVEE_NEXT'
scene.cycles.sampling_pattern = 'TABULATED_SOBOL'
scene.eevee.ray_tracing_options.trace_max_roughness = 0.0
bpy.context.view_layer.update()

# ---- added for rendering (the .blend has no active camera and no usable light): camera, sun
cam_auto = bpy.data.cameras.new('AutoCamera')
cam_auto.lens = 50.0
cam_auto.sensor_width = 36.0
cam_auto.clip_end = 1000.0
ob_auto_camera = bpy.data.objects.new('AutoCamera', cam_auto)
scene.collection.objects.link(ob_auto_camera)
ob_auto_camera.location = (4.80761, -5.76913, 3.84609)
ob_auto_camera.rotation_euler = (1.09748, -7.21219e-08, 0.694738)
scene.camera = ob_auto_camera
light_auto_sun = bpy.data.lights.new('AutoSun', 'SUN')
light_auto_sun.energy = 3.0
light_auto_sun.angle = 0.0523599
ob_auto_sun = bpy.data.objects.new('AutoSun', light_auto_sun)
scene.collection.objects.link(ob_auto_sun)
ob_auto_sun.rotation_euler = (0.872665, 0.174533, 0.523599)
bpy.context.view_layer.update()
